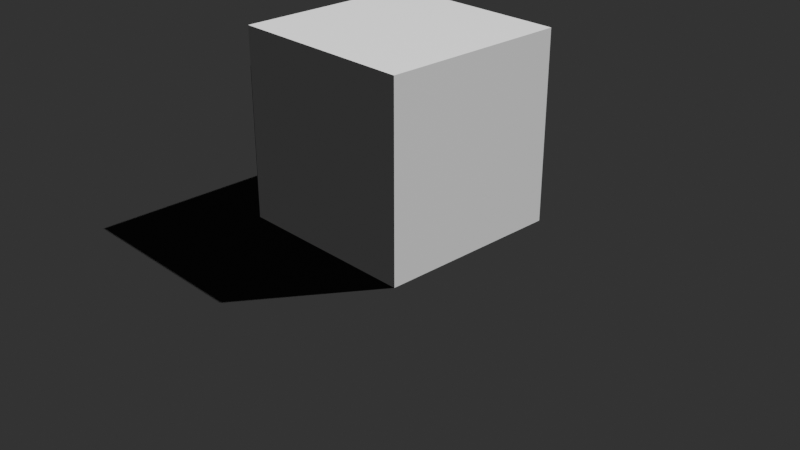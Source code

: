 # Source: ShadowCatcher.blend  (saved by Blender 2.93.21; exported with 4.5.12 LTS)
import bpy
from mathutils import Matrix  # noqa: F401  (used for matrix-valued properties, if any)

bpy.ops.wm.read_factory_settings(use_empty=True)
scene = bpy.context.scene
scene.name = 'Scene'

# ---- collections
col_collection = bpy.data.collections.new('Collection'); scene.collection.children.link(col_collection)

# ---- materials (node trees are filled in below, after node groups)
mat_material = bpy.data.materials.new('Material')
mat_material.alpha_threshold = 0.0
mat_material.use_transparent_shadow = False
mat_material.line_color = (0.0, 0.0, 0.0, 1.0)
mat_shadowcatcher = bpy.data.materials.new('ShadowCatcher')
mat_shadowcatcher.surface_render_method = 'BLENDED'
mat_shadowcatcher.blend_method = 'BLEND'
mat_shadowcatcher.use_backface_culling = True

# ---- material node trees
mat_material.use_nodes = True; mat_material.node_tree.nodes.clear()
_N = mat_material.node_tree.nodes; _L = mat_material.node_tree.links
n0 = _N.new('ShaderNodeOutputMaterial'); n0.name = 'Material Output'; n0.location = (300, 300)
n1 = _N.new('ShaderNodeBsdfPrincipled'); n1.name = 'Principled BSDF'; n1.location = (10, 300)
n1.distribution = 'GGX'
n1.subsurface_method = 'BURLEY'
n1.inputs[2].default_value = 0.4
n1.inputs[3].default_value = 1.45
n1.inputs[27].default_value = (0.0, 0.0, 0.0, 1.0)
n1.inputs[28].default_value = 1.0
_L.new(n1.outputs[0], n0.inputs[0])
n0.is_active_output = True
mat_shadowcatcher.use_nodes = True; mat_shadowcatcher.node_tree.nodes.clear()
_N = mat_shadowcatcher.node_tree.nodes; _L = mat_shadowcatcher.node_tree.links
n0 = _N.new('ShaderNodeOutputMaterial'); n0.name = 'Material Output'; n0.location = (268, 300)
n0.target = 'EEVEE'
n1 = _N.new('ShaderNodeOutputMaterial'); n1.name = 'Material Output.001'; n1.location = (266, 162)
n1.target = 'CYCLES'
n2 = _N.new('ShaderNodeBsdfTransparent'); n2.name = 'Transparent BSDF'; n2.location = (-465, -191)
n3 = _N.new('ShaderNodeBsdfDiffuse'); n3.name = 'Diffuse BSDF'; n3.location = (-462, -55)
n3.inputs[0].default_value = (0.0, 0.0, 0.0, 1.0)
n4 = _N.new('ShaderNodeMapRange'); n4.name = 'Map Range'; n4.location = (-348, 276)
n5 = _N.new('ShaderNodeBsdfDiffuse'); n5.name = 'Diffuse BSDF.001'; n5.location = (-890, 246)
n5.inputs[0].default_value = (1.0, 1.0, 1.0, 1.0)
n6 = _N.new('ShaderNodeShaderToRGB'); n6.name = 'Shader to RGB'; n6.location = (-660, 273)
n7 = _N.new('ShaderNodeMixShader'); n7.name = 'Mix Shader'; n7.location = (-72, 66)
n8 = _N.new('ShaderNodeBsdfDiffuse'); n8.name = 'Diffuse BSDF.002'; n8.location = (-76, -91)
n9 = _N.new('ShaderNodeMixShader'); n9.name = 'Mix Shader.001'; n9.location = (0, 0)
n9.label = 'Disable Shadow'
n9.hide = True
n10 = _N.new('ShaderNodeLightPath'); n10.name = 'Light Path'; n10.location = (0, 0)
n10.hide = True
n11 = _N.new('ShaderNodeBsdfTransparent'); n11.name = 'Transparent BSDF.001'; n11.location = (0, 0)
n11.hide = True
_L.new(n5.outputs[0], n6.inputs[0])
_L.new(n3.outputs[0], n7.inputs[1])
_L.new(n2.outputs[0], n7.inputs[2])
_L.new(n4.outputs[0], n7.inputs[0])
_L.new(n6.outputs[0], n4.inputs[0])
_L.new(n8.outputs[0], n1.inputs[0])
_L.new(n7.outputs[0], n9.inputs[1])
_L.new(n9.outputs[0], n0.inputs[0])
_L.new(n10.outputs[1], n9.inputs[0])
_L.new(n11.outputs[0], n9.inputs[2])
n1.is_active_output = True

# ---- world
world_world = bpy.data.worlds.new('World'); scene.world = world_world
world_world.use_nodes = True; world_world.node_tree.nodes.clear()
_N = world_world.node_tree.nodes; _L = world_world.node_tree.links
n0 = _N.new('ShaderNodeOutputWorld'); n0.name = 'World Output'; n0.location = (300, 300)
n1 = _N.new('ShaderNodeBackground'); n1.name = 'Background'; n1.location = (10, 300)
n1.inputs[0].default_value = (0.0291, 0.0291, 0.0291, 1.0)
_L.new(n1.outputs[0], n0.inputs[0])
n0.is_active_output = True
world_world.color = (0.05088, 0.05088, 0.05088)
world_world.use_sun_shadow = False
world_world.sun_shadow_jitter_overblur = 0.0

# ---- cameras
cam_camera = bpy.data.cameras.new('Camera')
cam_camera.clip_end = 100.0
cam_camera.ortho_scale = 7.314

# ---- lights
light_sun = bpy.data.lights.new('Sun', 'SUN')
light_sun.transmission_factor = 0.0
light_sun.energy = 4.64
light_sun.shadow_soft_size = 0.125

# ---- meshes
me_cube = bpy.data.meshes.new('Cube')
me_cube.from_pydata([(1.0, 1.0, 2.0), (1.0, 1.0, 1.192e-07), (1.0, -1.0, 2.0), (1.0, -1.0, 1.192e-07), (-1.0, 1.0, 2.0), (-1.0, 1.0, 1.192e-07), (-1.0, -1.0, 2.0), (-1.0, -1.0, 1.192e-07)], [], [(0, 4, 6, 2), (3, 2, 6, 7), (7, 6, 4, 5), (5, 1, 3, 7), (1, 0, 2, 3), (5, 4, 0, 1)])
_uv = me_cube.uv_layers.new(name='UVMap')
_uv.uv.foreach_set('vector', [0.625, 0.5, 0.875, 0.5, 0.875, 0.75, 0.625, 0.75, 0.375, 0.75, 0.625, 0.75, 0.625, 1.0, 0.375, 1.0, 0.375, 0.0, 0.625, 0.0, 0.625, 0.25, 0.375, 0.25, 0.125, 0.5, 0.375, 0.5, 0.375, 0.75, 0.125, 0.75, 0.375, 0.5, 0.625, 0.5, 0.625, 0.75, 0.375, 0.75, 0.375, 0.25, 0.625, 0.25, 0.625, 0.5, 0.375, 0.5])
me_cube.materials.append(mat_material)
me_cube.use_remesh_preserve_volume = False
me_cube.use_remesh_preserve_attributes = False
me_cube.use_mirror_vertex_groups = False
me_cube.update()
me_plane = bpy.data.meshes.new('Plane')
me_plane.from_pydata([(-1.0, -1.0, 0.0), (1.0, -1.0, 0.0), (-1.0, 1.0, 0.0), (1.0, 1.0, 0.0)], [], [(0, 1, 3, 2)])
_uv = me_plane.uv_layers.new(name='UVMap')
_uv.uv.foreach_set('vector', [0.0, 0.0, 1.0, 0.0, 1.0, 1.0, 0.0, 1.0])
me_plane.materials.append(mat_shadowcatcher)
me_plane.use_remesh_fix_poles = True
me_plane.use_remesh_preserve_attributes = False
me_plane.update()

# ---- objects
ob_cube = bpy.data.objects.new('Cube', me_cube)
ob_camera = bpy.data.objects.new('Camera', cam_camera)
ob_shadow_catcher = bpy.data.objects.new('Shadow_Catcher', me_plane)
ob_sun = bpy.data.objects.new('Sun', light_sun)

# ---- transforms, parenting, visibility, modifiers, constraints
ob_cube.location = (0.0, 0.0, 0.0)
ob_cube.lock_rotations_4d = False
ob_cube.empty_display_type = 'ARROWS'
ob_cube.lineart.crease_threshold = 0.0
ob_camera.location = (7.359, -6.926, 4.958)
ob_camera.rotation_euler = (1.109, 0.0, 0.8149)
ob_camera.lock_rotations_4d = False
ob_camera.empty_display_type = 'ARROWS'
ob_camera.color = (0.0, 0.0, 0.0, 0.0)
ob_camera.display_type = 'WIRE'
ob_camera.lineart.crease_threshold = 0.0
ob_shadow_catcher.location = (0.0, 0.0, 0.0)
ob_shadow_catcher.scale = (5.0, 5.0, 1.0)
ob_shadow_catcher.visible_diffuse = False
ob_shadow_catcher.visible_glossy = False
ob_shadow_catcher.visible_transmission = False
ob_shadow_catcher.visible_volume_scatter = False
ob_shadow_catcher.visible_shadow = False
ob_shadow_catcher.is_shadow_catcher = True
ob_sun.location = (6.002, 6.145, 5.565)
ob_sun.rotation_euler = (0.5674, -0.3547, -9.511)

# ---- collection membership
col_collection.objects.link(ob_cube)
col_collection.objects.link(ob_camera)
col_collection.objects.link(ob_shadow_catcher)
col_collection.objects.link(ob_sun)

# ---- scene / render settings (as saved in the file)
scene.camera = ob_camera
scene.frame_start = 1; scene.frame_end = 250; scene.frame_set(1)
scene.render.engine = 'BLENDER_EEVEE_NEXT'
scene.render.film_transparent = True
scene.cycles.use_denoising = False
scene.cycles.samples = 128
scene.cycles.sampling_pattern = 'TABULATED_SOBOL'
scene.cycles.use_adaptive_sampling = False
scene.cycles.use_light_tree = False
scene.eevee.use_gtao = True
scene.view_settings.view_transform = 'Filmic'
bpy.context.view_layer.update()

